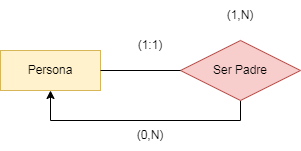

The diagram above was exported from draw.io. Its source (the exported page's mxGraphModel, read from the mxfile embedded in the PNG):
<mxGraphModel dx="1422" dy="705" grid="1" gridSize="10" guides="1" tooltips="1" connect="1" arrows="1" fold="1" page="1" pageScale="1" pageWidth="827" pageHeight="1169" math="0" shadow="0">
  <root>
    <mxCell id="0" />
    <mxCell id="1" parent="0" />
    <mxCell id="3PrgcFNdun0XgknjOscU-1" value="Persona" style="whiteSpace=wrap;html=1;align=center;fillColor=#fff2cc;strokeColor=#d6b656;" parent="1" vertex="1">
      <mxGeometry x="264" y="180" width="100" height="40" as="geometry" />
    </mxCell>
    <mxCell id="XNWk5v5wmbIgDRel_J9d-1" style="edgeStyle=orthogonalEdgeStyle;rounded=0;orthogonalLoop=1;jettySize=auto;html=1;entryX=0.5;entryY=1;entryDx=0;entryDy=0;exitX=0.5;exitY=1;exitDx=0;exitDy=0;" edge="1" parent="1" source="28lRAgR9lnXFkoG4Y_6R-1" target="3PrgcFNdun0XgknjOscU-1">
      <mxGeometry relative="1" as="geometry">
        <mxPoint x="500" y="260" as="sourcePoint" />
      </mxGeometry>
    </mxCell>
    <mxCell id="28lRAgR9lnXFkoG4Y_6R-1" value="Ser Padre" style="shape=rhombus;perimeter=rhombusPerimeter;whiteSpace=wrap;html=1;align=center;fillColor=#f8cecc;strokeColor=#b85450;" parent="1" vertex="1">
      <mxGeometry x="444" y="170" width="120" height="60" as="geometry" />
    </mxCell>
    <mxCell id="rCrJ4X4I4vSc_bss7vun-2" value="" style="endArrow=none;html=1;rounded=0;entryX=0;entryY=0.5;entryDx=0;entryDy=0;exitX=1;exitY=0.5;exitDx=0;exitDy=0;" parent="1" source="3PrgcFNdun0XgknjOscU-1" target="28lRAgR9lnXFkoG4Y_6R-1" edge="1">
      <mxGeometry relative="1" as="geometry">
        <mxPoint x="364" y="199.5" as="sourcePoint" />
        <mxPoint x="444" y="200" as="targetPoint" />
      </mxGeometry>
    </mxCell>
    <mxCell id="rCrJ4X4I4vSc_bss7vun-4" value="(0,N)" style="text;html=1;strokeColor=none;fillColor=none;align=center;verticalAlign=middle;whiteSpace=wrap;rounded=0;" parent="1" vertex="1">
      <mxGeometry x="384" y="250" width="60" height="30" as="geometry" />
    </mxCell>
    <mxCell id="rCrJ4X4I4vSc_bss7vun-5" value="(1:1)" style="text;html=1;strokeColor=none;fillColor=none;align=center;verticalAlign=middle;whiteSpace=wrap;rounded=0;" parent="1" vertex="1">
      <mxGeometry x="384" y="160" width="60" height="30" as="geometry" />
    </mxCell>
    <mxCell id="rCrJ4X4I4vSc_bss7vun-6" value="(1,N)" style="text;html=1;strokeColor=none;fillColor=none;align=center;verticalAlign=middle;whiteSpace=wrap;rounded=0;" parent="1" vertex="1">
      <mxGeometry x="474" y="130" width="60" height="30" as="geometry" />
    </mxCell>
  </root>
</mxGraphModel>